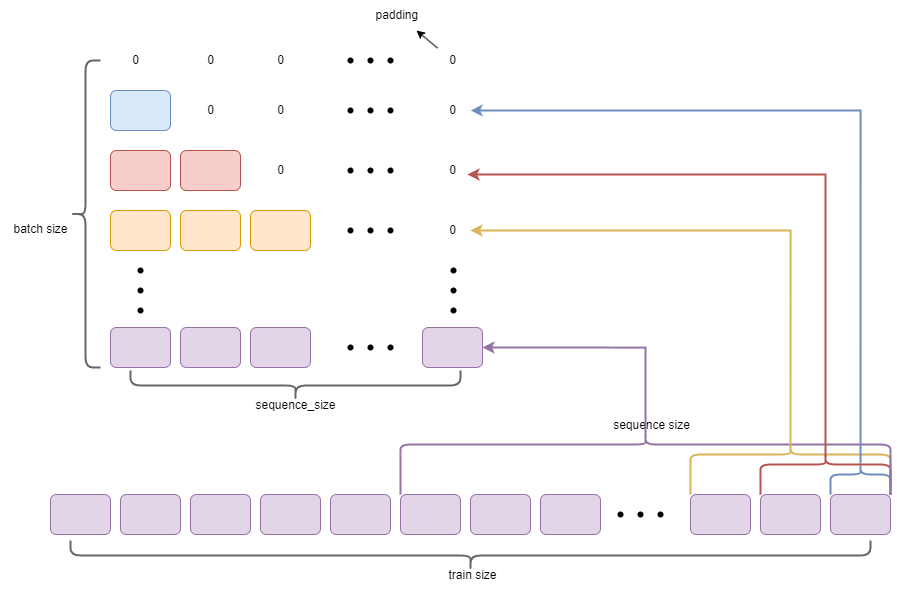

The diagram above was exported from draw.io. Its source (the exported page's mxGraphModel, read from the mxfile embedded in the PNG):
<mxGraphModel dx="1183" dy="860" grid="1" gridSize="10" guides="1" tooltips="1" connect="1" arrows="1" fold="1" page="1" pageScale="1" pageWidth="827" pageHeight="1169" math="0" shadow="0">
  <root>
    <mxCell id="0" />
    <mxCell id="1" parent="0" />
    <mxCell id="KIA4V9uAdwi2Jqy8MgYo-3" value="" style="rounded=1;whiteSpace=wrap;html=1;fillColor=#e1d5e7;strokeColor=#9673a6;" vertex="1" parent="1">
      <mxGeometry x="80" y="644" width="60" height="40" as="geometry" />
    </mxCell>
    <mxCell id="KIA4V9uAdwi2Jqy8MgYo-4" value="" style="rounded=1;whiteSpace=wrap;html=1;fillColor=#e1d5e7;strokeColor=#9673a6;" vertex="1" parent="1">
      <mxGeometry x="150" y="644" width="60" height="40" as="geometry" />
    </mxCell>
    <mxCell id="KIA4V9uAdwi2Jqy8MgYo-5" value="" style="rounded=1;whiteSpace=wrap;html=1;fillColor=#e1d5e7;strokeColor=#9673a6;" vertex="1" parent="1">
      <mxGeometry x="220" y="644" width="60" height="40" as="geometry" />
    </mxCell>
    <mxCell id="KIA4V9uAdwi2Jqy8MgYo-6" value="" style="rounded=1;whiteSpace=wrap;html=1;fillColor=#e1d5e7;strokeColor=#9673a6;" vertex="1" parent="1">
      <mxGeometry x="290" y="644" width="60" height="40" as="geometry" />
    </mxCell>
    <mxCell id="KIA4V9uAdwi2Jqy8MgYo-7" value="" style="rounded=1;whiteSpace=wrap;html=1;fillColor=#e1d5e7;strokeColor=#9673a6;" vertex="1" parent="1">
      <mxGeometry x="360" y="644" width="60" height="40" as="geometry" />
    </mxCell>
    <mxCell id="KIA4V9uAdwi2Jqy8MgYo-8" value="" style="rounded=1;whiteSpace=wrap;html=1;fillColor=#e1d5e7;strokeColor=#9673a6;" vertex="1" parent="1">
      <mxGeometry x="430" y="644" width="60" height="40" as="geometry" />
    </mxCell>
    <mxCell id="KIA4V9uAdwi2Jqy8MgYo-9" value="" style="rounded=1;whiteSpace=wrap;html=1;fillColor=#e1d5e7;strokeColor=#9673a6;" vertex="1" parent="1">
      <mxGeometry x="500" y="644" width="60" height="40" as="geometry" />
    </mxCell>
    <mxCell id="KIA4V9uAdwi2Jqy8MgYo-10" value="" style="rounded=1;whiteSpace=wrap;html=1;fillColor=#e1d5e7;strokeColor=#9673a6;" vertex="1" parent="1">
      <mxGeometry x="570" y="644" width="60" height="40" as="geometry" />
    </mxCell>
    <mxCell id="KIA4V9uAdwi2Jqy8MgYo-11" value="" style="rounded=1;whiteSpace=wrap;html=1;fillColor=#e1d5e7;strokeColor=#9673a6;" vertex="1" parent="1">
      <mxGeometry x="720" y="644" width="60" height="40" as="geometry" />
    </mxCell>
    <mxCell id="KIA4V9uAdwi2Jqy8MgYo-12" value="" style="rounded=1;whiteSpace=wrap;html=1;fillColor=#e1d5e7;strokeColor=#9673a6;" vertex="1" parent="1">
      <mxGeometry x="790" y="644" width="60" height="40" as="geometry" />
    </mxCell>
    <mxCell id="KIA4V9uAdwi2Jqy8MgYo-13" value="" style="rounded=1;whiteSpace=wrap;html=1;fillColor=#e1d5e7;strokeColor=#9673a6;" vertex="1" parent="1">
      <mxGeometry x="860" y="644" width="60" height="40" as="geometry" />
    </mxCell>
    <mxCell id="KIA4V9uAdwi2Jqy8MgYo-14" value="" style="shape=waypoint;sketch=0;size=6;pointerEvents=1;points=[];fillColor=none;resizable=0;rotatable=0;perimeter=centerPerimeter;snapToPoint=1;" vertex="1" parent="1">
      <mxGeometry x="630" y="644" width="40" height="40" as="geometry" />
    </mxCell>
    <mxCell id="KIA4V9uAdwi2Jqy8MgYo-15" value="" style="shape=waypoint;sketch=0;size=6;pointerEvents=1;points=[];fillColor=none;resizable=0;rotatable=0;perimeter=centerPerimeter;snapToPoint=1;" vertex="1" parent="1">
      <mxGeometry x="650" y="644" width="40" height="40" as="geometry" />
    </mxCell>
    <mxCell id="KIA4V9uAdwi2Jqy8MgYo-16" value="" style="shape=waypoint;sketch=0;size=6;pointerEvents=1;points=[];fillColor=none;resizable=0;rotatable=0;perimeter=centerPerimeter;snapToPoint=1;" vertex="1" parent="1">
      <mxGeometry x="670" y="644" width="40" height="40" as="geometry" />
    </mxCell>
    <mxCell id="KIA4V9uAdwi2Jqy8MgYo-18" value="" style="shape=curlyBracket;whiteSpace=wrap;html=1;rounded=1;flipH=1;labelPosition=right;verticalLabelPosition=middle;align=left;verticalAlign=middle;direction=north;fillColor=#dae8fc;strokeColor=#6c8ebf;strokeWidth=2;flipV=1;" vertex="1" parent="1">
      <mxGeometry x="860" y="614" width="60" height="20" as="geometry" />
    </mxCell>
    <mxCell id="KIA4V9uAdwi2Jqy8MgYo-21" value="" style="shape=curlyBracket;whiteSpace=wrap;html=1;rounded=1;flipH=1;labelPosition=right;verticalLabelPosition=middle;align=left;verticalAlign=middle;direction=north;fillColor=#fff2cc;strokeColor=#d6b656;strokeWidth=2;flipV=1;" vertex="1" parent="1">
      <mxGeometry x="720" y="594" width="200" height="20" as="geometry" />
    </mxCell>
    <mxCell id="KIA4V9uAdwi2Jqy8MgYo-23" value="sequence size" style="text;html=1;align=center;verticalAlign=middle;resizable=0;points=[];autosize=1;strokeColor=none;fillColor=none;" vertex="1" parent="1">
      <mxGeometry x="631" y="560" width="100" height="30" as="geometry" />
    </mxCell>
    <mxCell id="KIA4V9uAdwi2Jqy8MgYo-26" value="" style="line;strokeWidth=2;direction=south;html=1;fillColor=#fff2cc;strokeColor=#d6b656;" vertex="1" parent="1">
      <mxGeometry x="715" y="614" width="10" height="30" as="geometry" />
    </mxCell>
    <mxCell id="KIA4V9uAdwi2Jqy8MgYo-27" value="" style="line;strokeWidth=2;direction=south;html=1;fillColor=#fff2cc;strokeColor=#d6b656;" vertex="1" parent="1">
      <mxGeometry x="915" y="614" width="10" height="30" as="geometry" />
    </mxCell>
    <mxCell id="KIA4V9uAdwi2Jqy8MgYo-30" value="" style="line;strokeWidth=2;direction=south;html=1;fillColor=#dae8fc;strokeColor=#6c8ebf;" vertex="1" parent="1">
      <mxGeometry x="855" y="634" width="10" height="10" as="geometry" />
    </mxCell>
    <mxCell id="KIA4V9uAdwi2Jqy8MgYo-31" value="" style="group" vertex="1" connectable="0" parent="1">
      <mxGeometry x="785" y="604" width="140" height="40" as="geometry" />
    </mxCell>
    <mxCell id="KIA4V9uAdwi2Jqy8MgYo-20" value="" style="shape=curlyBracket;whiteSpace=wrap;html=1;rounded=1;flipH=1;labelPosition=right;verticalLabelPosition=middle;align=left;verticalAlign=middle;direction=north;fillColor=#f8cecc;strokeColor=#b85450;strokeWidth=2;flipV=1;" vertex="1" parent="KIA4V9uAdwi2Jqy8MgYo-31">
      <mxGeometry x="5" width="130" height="20" as="geometry" />
    </mxCell>
    <mxCell id="KIA4V9uAdwi2Jqy8MgYo-28" value="" style="line;strokeWidth=2;direction=south;html=1;fillColor=#f8cecc;strokeColor=#b85450;" vertex="1" parent="KIA4V9uAdwi2Jqy8MgYo-31">
      <mxGeometry y="20" width="10" height="20" as="geometry" />
    </mxCell>
    <mxCell id="KIA4V9uAdwi2Jqy8MgYo-29" value="" style="line;strokeWidth=2;direction=south;html=1;fillColor=#f8cecc;strokeColor=#b85450;" vertex="1" parent="KIA4V9uAdwi2Jqy8MgYo-31">
      <mxGeometry x="130" y="20" width="10" height="20" as="geometry" />
    </mxCell>
    <mxCell id="KIA4V9uAdwi2Jqy8MgYo-84" value="" style="rounded=1;whiteSpace=wrap;html=1;fillColor=#dae8fc;strokeColor=#6c8ebf;" vertex="1" parent="1">
      <mxGeometry x="140" y="240" width="60" height="40" as="geometry" />
    </mxCell>
    <mxCell id="KIA4V9uAdwi2Jqy8MgYo-85" value="" style="rounded=1;whiteSpace=wrap;html=1;fillColor=#f8cecc;strokeColor=#b85450;" vertex="1" parent="1">
      <mxGeometry x="140" y="300" width="60" height="40" as="geometry" />
    </mxCell>
    <mxCell id="KIA4V9uAdwi2Jqy8MgYo-86" value="" style="rounded=1;whiteSpace=wrap;html=1;fillColor=#f8cecc;strokeColor=#b85450;" vertex="1" parent="1">
      <mxGeometry x="210" y="300" width="60" height="40" as="geometry" />
    </mxCell>
    <mxCell id="KIA4V9uAdwi2Jqy8MgYo-87" value="" style="rounded=1;whiteSpace=wrap;html=1;fillColor=#ffe6cc;strokeColor=#d79b00;" vertex="1" parent="1">
      <mxGeometry x="140" y="360" width="60" height="40" as="geometry" />
    </mxCell>
    <mxCell id="KIA4V9uAdwi2Jqy8MgYo-88" value="" style="rounded=1;whiteSpace=wrap;html=1;fillColor=#ffe6cc;strokeColor=#d79b00;" vertex="1" parent="1">
      <mxGeometry x="210" y="360" width="60" height="40" as="geometry" />
    </mxCell>
    <mxCell id="KIA4V9uAdwi2Jqy8MgYo-89" value="" style="rounded=1;whiteSpace=wrap;html=1;fillColor=#ffe6cc;strokeColor=#d79b00;" vertex="1" parent="1">
      <mxGeometry x="280" y="360" width="60" height="40" as="geometry" />
    </mxCell>
    <mxCell id="KIA4V9uAdwi2Jqy8MgYo-90" value="" style="rounded=1;whiteSpace=wrap;html=1;fillColor=#e1d5e7;strokeColor=#9673a6;" vertex="1" parent="1">
      <mxGeometry x="140" y="477" width="60" height="40" as="geometry" />
    </mxCell>
    <mxCell id="KIA4V9uAdwi2Jqy8MgYo-91" value="" style="rounded=1;whiteSpace=wrap;html=1;fillColor=#e1d5e7;strokeColor=#9673a6;" vertex="1" parent="1">
      <mxGeometry x="210" y="477" width="60" height="40" as="geometry" />
    </mxCell>
    <mxCell id="KIA4V9uAdwi2Jqy8MgYo-92" value="" style="rounded=1;whiteSpace=wrap;html=1;fillColor=#e1d5e7;strokeColor=#9673a6;" vertex="1" parent="1">
      <mxGeometry x="280" y="477" width="60" height="40" as="geometry" />
    </mxCell>
    <mxCell id="KIA4V9uAdwi2Jqy8MgYo-93" value="" style="shape=waypoint;sketch=0;size=6;pointerEvents=1;points=[];fillColor=none;resizable=0;rotatable=0;perimeter=centerPerimeter;snapToPoint=1;" vertex="1" parent="1">
      <mxGeometry x="150" y="400" width="40" height="40" as="geometry" />
    </mxCell>
    <mxCell id="KIA4V9uAdwi2Jqy8MgYo-94" value="" style="shape=waypoint;sketch=0;size=6;pointerEvents=1;points=[];fillColor=none;resizable=0;rotatable=0;perimeter=centerPerimeter;snapToPoint=1;" vertex="1" parent="1">
      <mxGeometry x="150" y="420" width="40" height="40" as="geometry" />
    </mxCell>
    <mxCell id="KIA4V9uAdwi2Jqy8MgYo-95" value="" style="shape=waypoint;sketch=0;size=6;pointerEvents=1;points=[];fillColor=none;resizable=0;rotatable=0;perimeter=centerPerimeter;snapToPoint=1;" vertex="1" parent="1">
      <mxGeometry x="150" y="440" width="40" height="40" as="geometry" />
    </mxCell>
    <mxCell id="KIA4V9uAdwi2Jqy8MgYo-96" value="" style="shape=waypoint;sketch=0;size=6;pointerEvents=1;points=[];fillColor=none;resizable=0;rotatable=0;perimeter=centerPerimeter;snapToPoint=1;" vertex="1" parent="1">
      <mxGeometry x="360" y="477" width="40" height="40" as="geometry" />
    </mxCell>
    <mxCell id="KIA4V9uAdwi2Jqy8MgYo-97" value="" style="shape=waypoint;sketch=0;size=6;pointerEvents=1;points=[];fillColor=none;resizable=0;rotatable=0;perimeter=centerPerimeter;snapToPoint=1;" vertex="1" parent="1">
      <mxGeometry x="380" y="477" width="40" height="40" as="geometry" />
    </mxCell>
    <mxCell id="KIA4V9uAdwi2Jqy8MgYo-98" value="" style="shape=waypoint;sketch=0;size=6;pointerEvents=1;points=[];fillColor=none;resizable=0;rotatable=0;perimeter=centerPerimeter;snapToPoint=1;" vertex="1" parent="1">
      <mxGeometry x="400" y="477" width="40" height="40" as="geometry" />
    </mxCell>
    <mxCell id="KIA4V9uAdwi2Jqy8MgYo-99" value="" style="rounded=1;whiteSpace=wrap;html=1;fillColor=#e1d5e7;strokeColor=#9673a6;" vertex="1" parent="1">
      <mxGeometry x="452" y="477" width="60" height="40" as="geometry" />
    </mxCell>
    <mxCell id="KIA4V9uAdwi2Jqy8MgYo-100" value="" style="shape=curlyBracket;whiteSpace=wrap;html=1;rounded=1;flipH=1;labelPosition=right;verticalLabelPosition=middle;align=left;verticalAlign=middle;direction=north;fillColor=#f5f5f5;strokeColor=#666666;strokeWidth=2;fontColor=#333333;" vertex="1" parent="1">
      <mxGeometry x="160" y="520" width="330" height="30" as="geometry" />
    </mxCell>
    <mxCell id="KIA4V9uAdwi2Jqy8MgYo-101" value="0" style="text;html=1;align=center;verticalAlign=middle;resizable=0;points=[];autosize=1;strokeColor=none;fillColor=none;" vertex="1" parent="1">
      <mxGeometry x="225" y="245" width="30" height="30" as="geometry" />
    </mxCell>
    <mxCell id="KIA4V9uAdwi2Jqy8MgYo-102" value="0" style="text;html=1;align=center;verticalAlign=middle;resizable=0;points=[];autosize=1;strokeColor=none;fillColor=none;" vertex="1" parent="1">
      <mxGeometry x="295" y="245" width="30" height="30" as="geometry" />
    </mxCell>
    <mxCell id="KIA4V9uAdwi2Jqy8MgYo-103" value="0" style="text;html=1;align=center;verticalAlign=middle;resizable=0;points=[];autosize=1;strokeColor=none;fillColor=none;" vertex="1" parent="1">
      <mxGeometry x="295" y="305" width="30" height="30" as="geometry" />
    </mxCell>
    <mxCell id="KIA4V9uAdwi2Jqy8MgYo-104" value="0" style="text;html=1;align=center;verticalAlign=middle;resizable=0;points=[];autosize=1;strokeColor=none;fillColor=none;" vertex="1" parent="1">
      <mxGeometry x="467" y="245" width="30" height="30" as="geometry" />
    </mxCell>
    <mxCell id="KIA4V9uAdwi2Jqy8MgYo-105" value="0" style="text;html=1;align=center;verticalAlign=middle;resizable=0;points=[];autosize=1;strokeColor=none;fillColor=none;" vertex="1" parent="1">
      <mxGeometry x="467" y="305" width="30" height="30" as="geometry" />
    </mxCell>
    <mxCell id="KIA4V9uAdwi2Jqy8MgYo-106" value="0" style="text;html=1;align=center;verticalAlign=middle;resizable=0;points=[];autosize=1;strokeColor=none;fillColor=none;" vertex="1" parent="1">
      <mxGeometry x="467" y="365" width="30" height="30" as="geometry" />
    </mxCell>
    <mxCell id="KIA4V9uAdwi2Jqy8MgYo-107" value="" style="shape=waypoint;sketch=0;size=6;pointerEvents=1;points=[];fillColor=none;resizable=0;rotatable=0;perimeter=centerPerimeter;snapToPoint=1;" vertex="1" parent="1">
      <mxGeometry x="360" y="360" width="40" height="40" as="geometry" />
    </mxCell>
    <mxCell id="KIA4V9uAdwi2Jqy8MgYo-108" value="" style="shape=waypoint;sketch=0;size=6;pointerEvents=1;points=[];fillColor=none;resizable=0;rotatable=0;perimeter=centerPerimeter;snapToPoint=1;" vertex="1" parent="1">
      <mxGeometry x="380" y="360" width="40" height="40" as="geometry" />
    </mxCell>
    <mxCell id="KIA4V9uAdwi2Jqy8MgYo-109" value="" style="shape=waypoint;sketch=0;size=6;pointerEvents=1;points=[];fillColor=none;resizable=0;rotatable=0;perimeter=centerPerimeter;snapToPoint=1;" vertex="1" parent="1">
      <mxGeometry x="400" y="360" width="40" height="40" as="geometry" />
    </mxCell>
    <mxCell id="KIA4V9uAdwi2Jqy8MgYo-110" value="" style="shape=waypoint;sketch=0;size=6;pointerEvents=1;points=[];fillColor=none;resizable=0;rotatable=0;perimeter=centerPerimeter;snapToPoint=1;" vertex="1" parent="1">
      <mxGeometry x="360" y="300" width="40" height="40" as="geometry" />
    </mxCell>
    <mxCell id="KIA4V9uAdwi2Jqy8MgYo-111" value="" style="shape=waypoint;sketch=0;size=6;pointerEvents=1;points=[];fillColor=none;resizable=0;rotatable=0;perimeter=centerPerimeter;snapToPoint=1;" vertex="1" parent="1">
      <mxGeometry x="380" y="300" width="40" height="40" as="geometry" />
    </mxCell>
    <mxCell id="KIA4V9uAdwi2Jqy8MgYo-112" value="" style="shape=waypoint;sketch=0;size=6;pointerEvents=1;points=[];fillColor=none;resizable=0;rotatable=0;perimeter=centerPerimeter;snapToPoint=1;" vertex="1" parent="1">
      <mxGeometry x="400" y="300" width="40" height="40" as="geometry" />
    </mxCell>
    <mxCell id="KIA4V9uAdwi2Jqy8MgYo-113" value="" style="shape=waypoint;sketch=0;size=6;pointerEvents=1;points=[];fillColor=none;resizable=0;rotatable=0;perimeter=centerPerimeter;snapToPoint=1;" vertex="1" parent="1">
      <mxGeometry x="360" y="240" width="40" height="40" as="geometry" />
    </mxCell>
    <mxCell id="KIA4V9uAdwi2Jqy8MgYo-114" value="" style="shape=waypoint;sketch=0;size=6;pointerEvents=1;points=[];fillColor=none;resizable=0;rotatable=0;perimeter=centerPerimeter;snapToPoint=1;" vertex="1" parent="1">
      <mxGeometry x="380" y="240" width="40" height="40" as="geometry" />
    </mxCell>
    <mxCell id="KIA4V9uAdwi2Jqy8MgYo-115" value="" style="shape=waypoint;sketch=0;size=6;pointerEvents=1;points=[];fillColor=none;resizable=0;rotatable=0;perimeter=centerPerimeter;snapToPoint=1;" vertex="1" parent="1">
      <mxGeometry x="400" y="240" width="40" height="40" as="geometry" />
    </mxCell>
    <mxCell id="KIA4V9uAdwi2Jqy8MgYo-116" value="" style="shape=waypoint;sketch=0;size=6;pointerEvents=1;points=[];fillColor=none;resizable=0;rotatable=0;perimeter=centerPerimeter;snapToPoint=1;" vertex="1" parent="1">
      <mxGeometry x="463" y="400" width="40" height="40" as="geometry" />
    </mxCell>
    <mxCell id="KIA4V9uAdwi2Jqy8MgYo-117" value="" style="shape=waypoint;sketch=0;size=6;pointerEvents=1;points=[];fillColor=none;resizable=0;rotatable=0;perimeter=centerPerimeter;snapToPoint=1;" vertex="1" parent="1">
      <mxGeometry x="463" y="420" width="40" height="40" as="geometry" />
    </mxCell>
    <mxCell id="KIA4V9uAdwi2Jqy8MgYo-118" value="" style="shape=waypoint;sketch=0;size=6;pointerEvents=1;points=[];fillColor=none;resizable=0;rotatable=0;perimeter=centerPerimeter;snapToPoint=1;" vertex="1" parent="1">
      <mxGeometry x="463" y="440" width="40" height="40" as="geometry" />
    </mxCell>
    <mxCell id="KIA4V9uAdwi2Jqy8MgYo-119" value="" style="shape=curlyBracket;whiteSpace=wrap;html=1;rounded=1;flipH=1;labelPosition=right;verticalLabelPosition=middle;align=left;verticalAlign=middle;direction=west;fillColor=#f5f5f5;strokeColor=#666666;strokeWidth=2;fontColor=#333333;" vertex="1" parent="1">
      <mxGeometry x="100" y="210" width="30" height="307" as="geometry" />
    </mxCell>
    <mxCell id="KIA4V9uAdwi2Jqy8MgYo-120" value="batch size" style="text;html=1;align=center;verticalAlign=middle;resizable=0;points=[];autosize=1;strokeColor=none;fillColor=none;" vertex="1" parent="1">
      <mxGeometry x="30" y="363.5" width="80" height="30" as="geometry" />
    </mxCell>
    <mxCell id="KIA4V9uAdwi2Jqy8MgYo-121" value="sequence_size" style="text;html=1;align=center;verticalAlign=middle;resizable=0;points=[];autosize=1;strokeColor=none;fillColor=none;" vertex="1" parent="1">
      <mxGeometry x="275" y="540" width="100" height="30" as="geometry" />
    </mxCell>
    <mxCell id="KIA4V9uAdwi2Jqy8MgYo-122" value="padding&amp;nbsp;" style="text;html=1;align=center;verticalAlign=middle;resizable=0;points=[];autosize=1;strokeColor=none;fillColor=none;" vertex="1" parent="1">
      <mxGeometry x="393" y="150" width="70" height="30" as="geometry" />
    </mxCell>
    <mxCell id="KIA4V9uAdwi2Jqy8MgYo-123" value="0" style="text;html=1;align=center;verticalAlign=middle;resizable=0;points=[];autosize=1;strokeColor=none;fillColor=none;" vertex="1" parent="1">
      <mxGeometry x="225" y="195" width="30" height="30" as="geometry" />
    </mxCell>
    <mxCell id="KIA4V9uAdwi2Jqy8MgYo-124" value="0" style="text;html=1;align=center;verticalAlign=middle;resizable=0;points=[];autosize=1;strokeColor=none;fillColor=none;" vertex="1" parent="1">
      <mxGeometry x="295" y="195" width="30" height="30" as="geometry" />
    </mxCell>
    <mxCell id="KIA4V9uAdwi2Jqy8MgYo-125" value="0" style="text;html=1;align=center;verticalAlign=middle;resizable=0;points=[];autosize=1;strokeColor=none;fillColor=none;" vertex="1" parent="1">
      <mxGeometry x="467" y="195" width="30" height="30" as="geometry" />
    </mxCell>
    <mxCell id="KIA4V9uAdwi2Jqy8MgYo-126" value="" style="shape=waypoint;sketch=0;size=6;pointerEvents=1;points=[];fillColor=none;resizable=0;rotatable=0;perimeter=centerPerimeter;snapToPoint=1;" vertex="1" parent="1">
      <mxGeometry x="360" y="190" width="40" height="40" as="geometry" />
    </mxCell>
    <mxCell id="KIA4V9uAdwi2Jqy8MgYo-127" value="" style="shape=waypoint;sketch=0;size=6;pointerEvents=1;points=[];fillColor=none;resizable=0;rotatable=0;perimeter=centerPerimeter;snapToPoint=1;" vertex="1" parent="1">
      <mxGeometry x="380" y="190" width="40" height="40" as="geometry" />
    </mxCell>
    <mxCell id="KIA4V9uAdwi2Jqy8MgYo-128" value="" style="shape=waypoint;sketch=0;size=6;pointerEvents=1;points=[];fillColor=none;resizable=0;rotatable=0;perimeter=centerPerimeter;snapToPoint=1;" vertex="1" parent="1">
      <mxGeometry x="400" y="190" width="40" height="40" as="geometry" />
    </mxCell>
    <mxCell id="KIA4V9uAdwi2Jqy8MgYo-129" value="0" style="text;html=1;align=center;verticalAlign=middle;resizable=0;points=[];autosize=1;strokeColor=none;fillColor=none;" vertex="1" parent="1">
      <mxGeometry x="150" y="195" width="30" height="30" as="geometry" />
    </mxCell>
    <mxCell id="KIA4V9uAdwi2Jqy8MgYo-130" value="" style="endArrow=classic;html=1;rounded=0;" edge="1" parent="1" source="KIA4V9uAdwi2Jqy8MgYo-125" target="KIA4V9uAdwi2Jqy8MgYo-122">
      <mxGeometry width="50" height="50" relative="1" as="geometry">
        <mxPoint x="480" y="220" as="sourcePoint" />
        <mxPoint x="530" y="170" as="targetPoint" />
      </mxGeometry>
    </mxCell>
    <mxCell id="KIA4V9uAdwi2Jqy8MgYo-131" style="edgeStyle=orthogonalEdgeStyle;rounded=0;orthogonalLoop=1;jettySize=auto;html=1;exitX=0.1;exitY=0.5;exitDx=0;exitDy=0;exitPerimeter=0;entryX=1;entryY=0.5;entryDx=0;entryDy=0;fillColor=#e1d5e7;strokeColor=#9673a6;strokeWidth=2;" edge="1" parent="1" source="KIA4V9uAdwi2Jqy8MgYo-22" target="KIA4V9uAdwi2Jqy8MgYo-99">
      <mxGeometry relative="1" as="geometry" />
    </mxCell>
    <mxCell id="KIA4V9uAdwi2Jqy8MgYo-32" value="" style="line;strokeWidth=2;direction=south;html=1;fillColor=#e1d5e7;strokeColor=#9673a6;" vertex="1" parent="1">
      <mxGeometry x="915" y="604" width="10" height="40" as="geometry" />
    </mxCell>
    <mxCell id="KIA4V9uAdwi2Jqy8MgYo-35" value="" style="group" vertex="1" connectable="0" parent="1">
      <mxGeometry x="425" y="584" width="495" height="60" as="geometry" />
    </mxCell>
    <mxCell id="KIA4V9uAdwi2Jqy8MgYo-22" value="" style="shape=curlyBracket;whiteSpace=wrap;html=1;rounded=1;flipH=1;labelPosition=right;verticalLabelPosition=middle;align=left;verticalAlign=middle;direction=north;fillColor=#e1d5e7;strokeColor=#9673a6;strokeWidth=2;flipV=1;" vertex="1" parent="KIA4V9uAdwi2Jqy8MgYo-35">
      <mxGeometry x="5" width="490" height="20" as="geometry" />
    </mxCell>
    <mxCell id="KIA4V9uAdwi2Jqy8MgYo-34" value="" style="line;strokeWidth=2;direction=south;html=1;fillColor=#e1d5e7;strokeColor=#9673a6;" vertex="1" parent="KIA4V9uAdwi2Jqy8MgYo-35">
      <mxGeometry y="20" width="10" height="40" as="geometry" />
    </mxCell>
    <mxCell id="KIA4V9uAdwi2Jqy8MgYo-136" style="edgeStyle=orthogonalEdgeStyle;rounded=0;orthogonalLoop=1;jettySize=auto;html=1;fillColor=#fff2cc;strokeColor=#d6b656;strokeWidth=2;" edge="1" parent="1">
      <mxGeometry relative="1" as="geometry">
        <mxPoint x="820" y="596" as="sourcePoint" />
        <mxPoint x="500" y="380" as="targetPoint" />
        <Array as="points">
          <mxPoint x="820" y="380" />
        </Array>
      </mxGeometry>
    </mxCell>
    <mxCell id="KIA4V9uAdwi2Jqy8MgYo-137" style="edgeStyle=orthogonalEdgeStyle;rounded=0;orthogonalLoop=1;jettySize=auto;html=1;fillColor=#f8cecc;strokeColor=#b85450;strokeWidth=2;exitX=0.1;exitY=0.5;exitDx=0;exitDy=0;exitPerimeter=0;" edge="1" parent="1" source="KIA4V9uAdwi2Jqy8MgYo-20">
      <mxGeometry relative="1" as="geometry">
        <mxPoint x="817" y="540" as="sourcePoint" />
        <mxPoint x="497.0000000000002" y="324" as="targetPoint" />
        <Array as="points">
          <mxPoint x="855" y="324" />
        </Array>
      </mxGeometry>
    </mxCell>
    <mxCell id="KIA4V9uAdwi2Jqy8MgYo-138" style="edgeStyle=orthogonalEdgeStyle;rounded=0;orthogonalLoop=1;jettySize=auto;html=1;fillColor=#dae8fc;strokeColor=#6c8ebf;strokeWidth=2;" edge="1" parent="1">
      <mxGeometry relative="1" as="geometry">
        <mxPoint x="890" y="613" as="sourcePoint" />
        <mxPoint x="500" y="260" as="targetPoint" />
        <Array as="points">
          <mxPoint x="890" y="260" />
          <mxPoint x="500" y="260" />
        </Array>
      </mxGeometry>
    </mxCell>
    <mxCell id="KIA4V9uAdwi2Jqy8MgYo-139" value="" style="shape=curlyBracket;whiteSpace=wrap;html=1;rounded=1;flipH=1;labelPosition=right;verticalLabelPosition=middle;align=left;verticalAlign=middle;direction=north;fillColor=#f5f5f5;strokeColor=#666666;strokeWidth=2;fontColor=#333333;" vertex="1" parent="1">
      <mxGeometry x="100" y="690" width="800" height="30" as="geometry" />
    </mxCell>
    <mxCell id="KIA4V9uAdwi2Jqy8MgYo-140" value="train size" style="text;html=1;align=center;verticalAlign=middle;resizable=0;points=[];autosize=1;strokeColor=none;fillColor=none;" vertex="1" parent="1">
      <mxGeometry x="467" y="710" width="70" height="30" as="geometry" />
    </mxCell>
  </root>
</mxGraphModel>